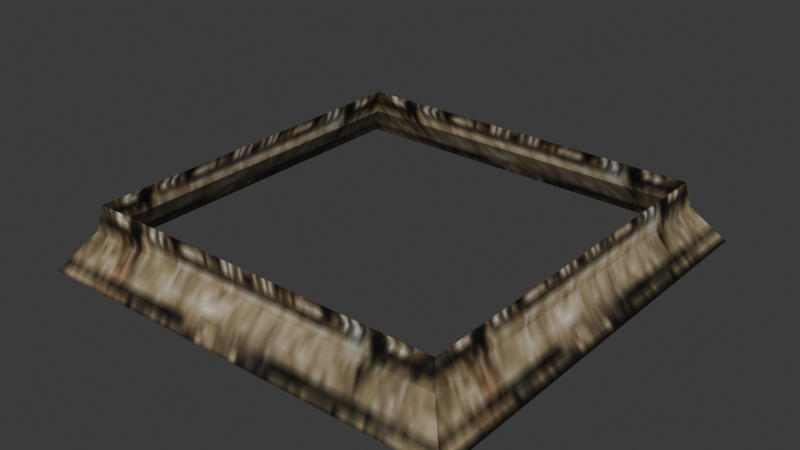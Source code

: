 # Source: source.blend  (saved by Blender 5.2.45; exported with 4.5.12 LTS)
import bpy
from mathutils import Matrix  # noqa: F401  (used for matrix-valued properties, if any)

bpy.ops.wm.read_factory_settings(use_empty=True)
scene = bpy.context.scene
scene.name = 'Object15'

# ---- collections
col_collection = bpy.data.collections.new('Collection'); scene.collection.children.link(col_collection)
col_ref_original = bpy.data.collections.new('REF_ORIGINAL'); scene.collection.children.link(col_ref_original)
col_ref_original.hide_render = True
col_ref_original.hide_viewport = True

# ---- images (referenced by path relative to the original .blend; pixels are not part of the script)
import os
ASSET_DIR = os.environ.get("B2B_ASSET_DIR", "")  # directory of the original .blend (textures are referenced by path, not embedded)
HERE = os.path.dirname(os.path.abspath(__file__))  # packed textures are extracted next to this script under _unpacked/

def load_image(name, relpath, width, height, colorspace="sRGB"):
    """Load a texture the original file referenced (path relative to the .blend, or extracted next to this script)."""
    p = next((c for c in (os.path.join(HERE, relpath), os.path.join(ASSET_DIR, relpath)) if relpath and os.path.exists(c)), "")
    if p:
        img = bpy.data.images.load(p, check_existing=True)
        img.name = name
    else:  # same state as the original file: an image datablock whose file is absent (Cycles renders it pink)
        img = bpy.data.images.new(name, width, height)
        img.source = "FILE"
        img.filepath = "//" + (relpath or name)
    img.colorspace_settings.name = colorspace
    return img
img_deep_wall04_jpg = load_image('deep_wall04.jpg', '_unpacked/deep_wall04.ad4b1182.jpg', 128, 128, 'sRGB')

# ---- materials (node trees are filled in below, after node groups)
mat_deep_wall04_jpg = bpy.data.materials.new('deep_wall04.jpg')
mat_deep_wall04_jpg.diffuse_color = (0.8822, 0.9653, 0.6764, 1.0)

# ---- material node trees
mat_deep_wall04_jpg.use_nodes = True; mat_deep_wall04_jpg.node_tree.nodes.clear()
_N = mat_deep_wall04_jpg.node_tree.nodes; _L = mat_deep_wall04_jpg.node_tree.links
n0 = _N.new('ShaderNodeBsdfPrincipled'); n0.name = 'Principled BSDF'; n0.location = (-200, 100)
n0.inputs[10].default_value = 0.005
n1 = _N.new('ShaderNodeOutputMaterial'); n1.name = 'Material Output'; n1.location = (200, 100)
n2 = _N.new('ShaderNodeTexImage'); n2.name = 'Image Texture'; n2.location = (-600, 100)
n2.image = img_deep_wall04_jpg
_L.new(n0.outputs[0], n1.inputs[0])
_L.new(n2.outputs[0], n0.inputs[0])
n1.is_active_output = True

# ---- world
world_world = bpy.data.worlds.new('World'); scene.world = world_world
world_world.use_nodes = True; world_world.node_tree.nodes.clear()
_N = world_world.node_tree.nodes; _L = world_world.node_tree.links
n0 = _N.new('ShaderNodeOutputWorld'); n0.name = 'World Output'; n0.location = (200, 100)
n1 = _N.new('ShaderNodeBackground'); n1.name = 'Background'; n1.location = (-200, 100)
n1.inputs[0].default_value = (0.05088, 0.05088, 0.05088, 1.0)
_L.new(n1.outputs[0], n0.inputs[0])
n0.is_active_output = True
world_world.color = (0.05088, 0.05088, 0.05088)
world_world.sun_shadow_jitter_overblur = 0.0

# ---- meshes
me_authoredsupport = bpy.data.meshes.new('AuthoredSupport')
me_authoredsupport.from_pydata([(51.36, 51.42, -7.0), (58.79, 59.0, -17.18), (-5.911, 51.42, -7.0), (-49.98, 49.99, -0.1322), (50.02, 49.99, -0.1322), (-58.82, 59.0, -17.18), (-51.34, 51.42, -7.0), (51.36, -51.5, -7.0), (58.79, -59.2, -17.18), (51.35, 5.764, -7.0), (50.02, -49.99, -0.1322), (51.35, 5.764, -7.0), (58.79, -59.02, -17.18), (51.36, -51.5, -7.0), (51.36, -51.43, -7.0), (-51.34, -51.43, -7.0), (-58.82, -59.02, -17.18), (5.927, -51.43, -7.0), (-49.98, -49.99, -0.1322), (-51.34, -5.842, -7.0)], [], [(0, 1, 2), (3, 4, 0), (3, 0, 2), (1, 5, 6), (1, 6, 2), (6, 3, 2), (7, 8, 9), (4, 10, 7), (4, 7, 9), (8, 1, 0), (8, 0, 11), (0, 4, 11), (12, 8, 13), (12, 13, 14), (13, 10, 14), (15, 16, 17), (10, 18, 15), (10, 15, 17), (16, 12, 14), (16, 14, 17), (14, 10, 17), (6, 5, 19), (18, 3, 6), (18, 6, 19), (5, 16, 15), (5, 15, 19), (15, 18, 19)])
me_authoredsupport.polygons.foreach_set('use_smooth', [True] * 27)
_k = set([(0, 1), (0, 2), (0, 3), (0, 4), (0, 8), (0, 11), (1, 2), (1, 5), (1, 6), (1, 8), (2, 3), (2, 6), (3, 4), (3, 6), (3, 18), (4, 7), (4, 9), (4, 10), (4, 11), (5, 6), (5, 15), (5, 16), (5, 19), (6, 18), (6, 19), (7, 8), (7, 9), (7, 10), (8, 9), (8, 11), (8, 12), (8, 13), (10, 13), (10, 14), (10, 15), (10, 17), (10, 18), (12, 13), (12, 14), (12, 16), (13, 14), (14, 16), (14, 17), (15, 16), (15, 17), (15, 18), (15, 19), (16, 17), (18, 19)])
me_authoredsupport.attributes.new('sharp_edge', 'BOOLEAN', 'EDGE').data.foreach_set('value', [ (min(e.vertices), max(e.vertices)) in _k for e in me_authoredsupport.edges])
_uv = me_authoredsupport.uv_layers.new(name='UVMap')
_uv.uv.foreach_set('vector', [0.9555, 0.9553, 0.9995, 0.9994, 0.4542, 0.9553, 0.0864, 0.9256, 0.9259, 0.9256, 0.9555, 0.9553, 0.0864, 0.9256, 0.9555, 0.9553, 0.4542, 0.9553, 0.9995, 0.9994, 0.0005, 0.9994, 0.0518, 0.9553, 0.9995, 0.9994, 0.0518, 0.9553, 0.4542, 0.9553, 0.0518, 0.9553, 0.0864, 0.9256, 0.4542, 0.9553, 0.04913, 0.9594, 0.0047, 1.004, 0.5455, 0.9594, 0.9102, 0.9295, 0.0791, 0.9295, 0.04913, 0.9594, 0.9102, 0.9295, 0.04913, 0.9594, 0.5455, 0.9594, 0.0047, 1.004, 0.9953, 1.004, 0.9445, 0.9594, 0.0047, 1.004, 0.9445, 0.9594, 0.5455, 0.9594, 0.9445, 0.9594, 0.9102, 0.9295, 0.5455, 0.9594, 0.002, 1.114, 0.0005, 1.114, 0.04529, 1.154, 0.002, 1.114, 0.04529, 1.154, 0.04589, 1.154, 0.04529, 1.154, 0.0755, 1.181, 0.04589, 1.154, 0.0518, 0.9555, 0.0005, 0.9995, 0.5531, 0.9555, 0.9259, 0.9259, 0.0864, 0.9259, 0.0518, 0.9555, 0.9259, 0.9259, 0.0518, 0.9555, 0.5531, 0.9555, 0.0005, 0.9995, 0.9995, 0.9995, 0.9555, 0.9555, 0.0005, 0.9995, 0.9555, 0.9555, 0.5531, 0.9555, 0.9555, 0.9555, 0.9259, 0.9259, 0.5531, 0.9555, 0.9445, 0.9571, 0.9953, 1.003, 0.4481, 0.9571, 0.0791, 0.9258, 0.9102, 0.9258, 0.9445, 0.9571, 0.0791, 0.9258, 0.9445, 0.9571, 0.4481, 0.9571, 0.9953, 1.003, 0.0063, 1.003, 0.04978, 0.9571, 0.9953, 1.003, 0.04978, 0.9571, 0.4481, 0.9571, 0.04978, 0.9571, 0.0791, 0.9258, 0.4481, 0.9571])
me_authoredsupport.materials.append(mat_deep_wall04_jpg)
me_authoredsupport.update()
me_authoredsupport.normals_split_custom_set([tuple(v) for v in zip(*[iter([0.0, 0.8023, 0.5969, 0.0, 0.8023, 0.5969, 0.0, 0.8023, 0.5969, 0.0, 0.9791, 0.2033, 0.0, 0.9791, 0.2033, 0.0, 0.9791, 0.2033, 0.0, 0.9791, 0.2033, 0.0, 0.9791, 0.2033, 0.0, 0.9791, 0.2033, 0.0, 0.8023, 0.5969, 0.0, 0.8023, 0.5969, 0.0, 0.8023, 0.5969, 0.0, 0.8023, 0.5969, 0.0, 0.8023, 0.5969, 0.0, 0.8023, 0.5969, 0.0, 0.9791, 0.2033, 0.0, 0.9791, 0.2033, 0.0, 0.9791, 0.2033, 0.8078, 9.826e-05, 0.5894, 0.8078, 9.826e-05, 0.5894, 0.8078, 9.826e-05, 0.5894, 0.9815, -8.724e-08, 0.1914, 0.9815, -8.724e-08, 0.1914, 0.9815, -8.724e-08, 0.1914, 0.9818, 0.0001195, 0.1897, 0.9818, 0.0001195, 0.1897, 0.9818, 0.0001195, 0.1897, 0.8077, 0.0, 0.5896, 0.8077, 0.0, 0.5896, 0.8077, 0.0, 0.5896, 0.8073, -6.428e-05, 0.5901, 0.8073, -6.428e-05, 0.5901, 0.8073, -6.428e-05, 0.5901, 0.9816, -7.853e-05, 0.1909, 0.9816, -7.853e-05, 0.1909, 0.9816, -7.853e-05, 0.1909, -0.8078, 0.0, -0.5894, -0.8078, 0.0, -0.5894, -0.8078, 0.0, -0.5894, -0.8189, -0.03356, -0.573, -0.8189, -0.03356, -0.573, -0.8189, -0.03356, -0.573, -0.9823, -0.04012, -0.1828, -0.9823, -0.04012, -0.1828, -0.9823, -0.04012, -0.1828, 0.0, -0.8018, 0.5975, 0.0, -0.8018, 0.5975, 0.0, -0.8018, 0.5975, 0.0, -0.9789, 0.2044, 0.0, -0.9789, 0.2044, 0.0, -0.9789, 0.2044, 0.0, -0.9789, 0.2044, 0.0, -0.9789, 0.2044, 0.0, -0.9789, 0.2044, 0.0, -0.8018, 0.5975, 0.0, -0.8018, 0.5975, 0.0, -0.8018, 0.5975, 0.0, -0.8018, 0.5975, 0.0, -0.8018, 0.5975, 0.0, -0.8018, 0.5975, 0.0, -0.9789, 0.2044, 0.0, -0.9789, 0.2044, 0.0, -0.9789, 0.2044, -0.806, -3.409e-05, 0.5919, -0.806, -3.409e-05, 0.5919, -0.806, -3.409e-05, 0.5919, -0.9808, -8.718e-08, 0.1949, -0.9808, -8.718e-08, 0.1949, -0.9808, -8.718e-08, 0.1949, -0.9809, -4.15e-05, 0.1943, -0.9809, -4.15e-05, 0.1943, -0.9809, -4.15e-05, 0.1943, -0.806, -7.369e-07, 0.5919, -0.806, -7.369e-07, 0.5919, -0.806, -7.369e-07, 0.5919, -0.8057, 4.78e-05, 0.5923, -0.8057, 4.78e-05, 0.5923, -0.8057, 4.78e-05, 0.5923, -0.9808, 5.813e-05, 0.1949, -0.9808, 5.813e-05, 0.1949, -0.9808, 5.813e-05, 0.1949])] * 3)])
me_object15_001 = bpy.data.meshes.new('Object15.001')
me_object15_001.from_pydata([(-49.98, 49.99, -0.1322), (50.02, 49.99, -0.1322), (58.79, 59.0, -17.18), (-58.82, 59.0, -17.18), (50.02, -49.99, -0.1322), (58.79, -59.2, -17.18), (58.79, -59.02, -17.18), (-49.98, -49.99, -0.1322), (-58.82, -59.02, -17.18)], [], [(0, 1, 2), (2, 3, 0), (1, 4, 5), (5, 2, 1), (6, 5, 4), (4, 7, 8), (8, 6, 4), (7, 0, 3), (3, 8, 7)])
me_object15_001.polygons.foreach_set('use_smooth', [True] * 9)
_k = set([(0, 3), (1, 2), (4, 5), (4, 6), (7, 8)])
me_object15_001.attributes.new('sharp_edge', 'BOOLEAN', 'EDGE').data.foreach_set('value', [ (min(e.vertices), max(e.vertices)) in _k for e in me_object15_001.edges])
_uv = me_object15_001.uv_layers.new(name='Float2')
_uv.uv.foreach_set('vector', [0.0864, 0.9256, 0.9259, 0.9256, 0.9995, 0.9994, 0.9995, 0.9994, 0.0005, 0.9994, 0.0864, 0.9256, 0.9102, 0.9295, 0.0791, 0.9295, 0.0047, 1.004, 0.0047, 1.004, 0.9953, 1.004, 0.9102, 0.9295, 0.002, 1.114, 0.0005, 1.114, 0.0755, 1.181, 0.9259, 0.9259, 0.0864, 0.9259, 0.0005, 0.9995, 0.0005, 0.9995, 0.9995, 0.9995, 0.9259, 0.9259, 0.0791, 0.9258, 0.9102, 0.9258, 0.9953, 1.003, 0.9953, 1.003, 0.0063, 1.003, 0.0791, 0.9258])
me_object15_001.materials.append(mat_deep_wall04_jpg)
me_object15_001.update()
me_object15_001.normals_split_custom_set([tuple(v) for v in zip(*[iter([2.362e-08, 0.8862, 0.4633, 1.122e-07, 0.8862, 0.4633, -4.257e-08, 0.8862, 0.4633, -4.257e-08, 0.8862, 0.4633, 1.029e-07, 0.8862, 0.4633, 2.362e-08, 0.8862, 0.4633, 0.8893, 0.0, 0.4574, 0.8893, 0.0, 0.4574, 0.8893, 0.0, 0.4574, 0.8893, 0.0, 0.4574, 0.8893, 0.0, 0.4574, 0.8893, 0.0, 0.4574, -0.8893, 0.0, -0.4574, -0.8893, 0.0, -0.4574, -0.8893, 0.0, -0.4574, -3.917e-08, -0.8858, 0.4641, 2.747e-08, -0.8858, 0.4641, 1.63e-07, -0.8858, 0.4641, 1.63e-07, -0.8858, 0.4641, 2.073e-07, -0.8858, 0.4641, -3.917e-08, -0.8858, 0.4641, -0.8877, -6.394e-07, 0.4604, -0.8877, 0.0, 0.4604, -0.8877, -1.078e-07, 0.4604, -0.8877, -1.078e-07, 0.4604, -0.8877, -7.001e-07, 0.4604, -0.8877, -6.394e-07, 0.4604])] * 3)])
arm_object15_skeleton = bpy.data.armatures.new('Object15_skeleton')  # bones are not reproduced

# ---- objects
ob_object15_skeleton = bpy.data.objects.new('Object15_skeleton', arm_object15_skeleton)
ob_object15 = bpy.data.objects.new('Object15', me_authoredsupport)
ob_object15_001 = bpy.data.objects.new('Object15.001', me_object15_001)

# ---- transforms, parenting, visibility, modifiers, constraints
ob_object15_skeleton.location = (0.0, 0.0, 0.0)
ob_object15_skeleton.show_in_front = True
ob_object15.parent = ob_object15_skeleton
ob_object15.location = (0.0, 0.0, 0.0)
_vg = ob_object15.vertex_groups.new(name='Box13')
_vg.add([0, 1, 2, 3, 4, 5, 6, 7, 8, 9, 10, 11, 12, 13, 14, 15, 16, 17, 18, 19], 1.0, 'REPLACE')
_m = ob_object15.modifiers.new('Armature', 'ARMATURE')
_m.object = ob_object15_skeleton
ob_object15_001.parent = ob_object15_skeleton
ob_object15_001.location = (0.0, 0.0, 0.0)
_vg = ob_object15_001.vertex_groups.new(name='Box13')
_vg.add([0, 1, 2, 3, 4, 5, 6, 7, 8], 1.0, 'REPLACE')
_m = ob_object15_001.modifiers.new('Armature', 'ARMATURE')
_m.object = ob_object15_skeleton

# ---- collection membership
scene.collection.objects.link(ob_object15_skeleton)
scene.collection.objects.link(ob_object15)
col_ref_original.objects.link(ob_object15_001)

# ---- scene / render settings (as saved in the file)
scene.frame_start = 0; scene.frame_end = 0; scene.frame_set(0)
scene.render.engine = 'BLENDER_EEVEE_NEXT'
scene.render.bake_bias = 0.0
scene.render.bake_samples = 0
scene.render.compositor_device = 'GPU'
scene.eevee.use_volume_custom_range = False
scene.eevee.fast_gi_thickness_near = 0.1
scene.eevee.fast_gi_thickness_far = 0.0
scene.eevee.ray_tracing_options.screen_trace_thickness = 0.1
bpy.context.view_layer.update()

# ---- added for rendering (the .blend has no active camera and no usable light): camera, sun
cam_auto = bpy.data.cameras.new('AutoCamera')
cam_auto.lens = 50.0
cam_auto.sensor_width = 36.0
cam_auto.clip_end = 2721.62
ob_auto_camera = bpy.data.objects.new('AutoCamera', cam_auto)
scene.collection.objects.link(ob_auto_camera)
ob_auto_camera.location = (155.064, -186.195, 115.406)
ob_auto_camera.rotation_euler = (1.09748, -7.21219e-08, 0.694738)
scene.camera = ob_auto_camera
light_auto_sun = bpy.data.lights.new('AutoSun', 'SUN')
light_auto_sun.energy = 3.0
light_auto_sun.angle = 0.0523599
ob_auto_sun = bpy.data.objects.new('AutoSun', light_auto_sun)
scene.collection.objects.link(ob_auto_sun)
ob_auto_sun.rotation_euler = (0.872665, 0.174533, 0.523599)
bpy.context.view_layer.update()
